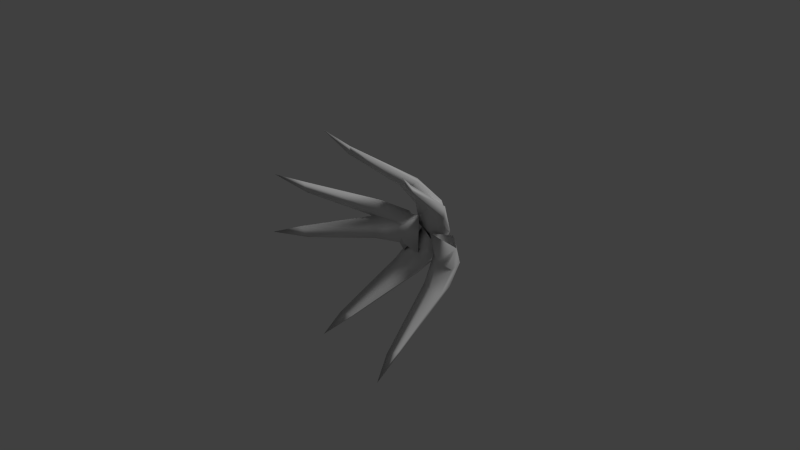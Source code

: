 # Source: folhinhaVerde2.blend  (saved by Blender 2.70.0; exported with 4.5.12 LTS)
import bpy
from mathutils import Matrix  # noqa: F401  (used for matrix-valued properties, if any)

bpy.ops.wm.read_factory_settings(use_empty=True)
scene = bpy.context.scene
scene.name = 'Scene'

# ---- collections
col_collection_1 = bpy.data.collections.new('Collection 1'); scene.collection.children.link(col_collection_1)

# ---- world
world_world = bpy.data.worlds.new('World'); scene.world = world_world
world_world.color = (0.05088, 0.05088, 0.05088)
world_world.use_sun_shadow = False
world_world.sun_shadow_jitter_overblur = 0.0
world_world.cycles.sampling_method = 'MANUAL'
world_world.cycles.sample_map_resolution = 256

# ---- cameras
cam_camera = bpy.data.cameras.new('Camera')
cam_camera.clip_end = 100.0
cam_camera.lens = 35.0
cam_camera.sensor_width = 32.0
cam_camera.sensor_height = 18.0
cam_camera.ortho_scale = 7.314
cam_camera.dof.focus_distance = 0.0
cam_camera.dof.aperture_fstop = 128.0

# ---- lights
light_lamp = bpy.data.lights.new('Lamp', 'SUN')
light_lamp.transmission_factor = 0.0
light_lamp.cutoff_distance = 30.0
light_lamp.angle = 0.1993
light_lamp.energy = 1.0
light_lamp.shadow_buffer_clip_start = 1.001
light_lamp.shadow_soft_size = 0.1
light_lamp.shadow_cascade_max_distance = 1000.0
light_lamp.cycles.use_multiple_importance_sampling = False

# ---- meshes
me_mesh_002 = bpy.data.meshes.new('Mesh.002')
me_mesh_002.from_pydata([(0.5375, 0.01481, 0.7295), (0.8228, -0.03611, 0.3007), (0.6832, -0.1745, 0.5546), (0.449, -0.1494, 0.3998), (0.3462, -0.07908, 0.5746), (0.293, 0.01258, 0.4834), (0.4525, 0.04718, 0.3131), (0.5543, -0.0723, 0.1685), (0.06029, 0.1957, 0.3035), (0.1774, 0.2111, 0.1938), (0.161, 0.05347, 0.1144), (0.1042, 0.04639, 0.3553), (0.2547, 0.1552, 0.04083), (-0.4027, 0.8019, -0.09337), (-0.3865, 0.8591, -0.08156), (-0.3772, 0.9124, -0.2584), (-0.6558, 1.153, -0.3481), (0.7053, -0.1193, 0.3891), (1.17, -0.1702, 0.1677), (0.9202, -0.3086, 0.3138), (0.7988, -0.2835, 0.0607), (0.6208, -0.2132, 0.1579), (0.6219, -0.1215, 0.05231), (0.8463, -0.08692, -0.01184), (1.008, -0.2064, -0.08365), (0.5147, 0.06159, -0.2216), (0.6715, 0.07704, -0.2555), (0.6982, -0.08063, -0.3321), (0.5257, -0.08771, -0.1546), (0.8164, 0.02109, -0.3471), (0.3213, 0.6678, -0.7999), (0.3291, 0.725, -0.7814), (0.4278, 0.7783, -0.9283), (0.2349, 1.019, -1.148), (0.6293, -0.09222, 0.3038), (1.078, -0.1431, 0.5564), (0.8146, -0.2815, 0.4361), (0.9516, -0.2565, 0.1911), (0.7696, -0.1861, 0.1015), (0.8566, -0.09446, 0.04168), (1.038, -0.05985, 0.1881), (1.19, -0.1793, 0.2789), (1.019, 0.08866, -0.2037), (1.137, 0.1041, -0.09508), (1.215, -0.05356, -0.1173), (0.9704, -0.06064, -0.1562), (1.295, 0.04816, -0.02936), (1.38, 0.6949, -0.6949), (1.37, 0.7521, -0.6779), (1.547, 0.8054, -0.6817), (1.616, 1.046, -0.9662), (0.8085, 0.0202, 0.6677), (0.7774, -0.03073, 0.1536), (0.8193, -0.1691, 0.4402), (0.5391, -0.144, 0.458), (0.5625, -0.0737, 0.6595), (0.465, 0.01796, 0.6188), (0.4896, 0.05256, 0.3868), (0.4836, -0.06692, 0.21), (0.1709, 0.2011, 0.6157), (0.1982, 0.2165, 0.4576), (0.1372, 0.05885, 0.4041), (0.2371, 0.05177, 0.6305), (0.1676, 0.1606, 0.2889), (-0.4377, 0.8073, 0.5784), (-0.4177, 0.8645, 0.578), (-0.5169, 0.9178, 0.4314), (-0.7933, 1.158, 0.5278), (1.127, -0.05002, 0.5433), (0.6886, -0.1009, 0.2727), (0.947, -0.2393, 0.4035), (0.8002, -0.2143, 0.6428), (0.9784, -0.1439, 0.7397), (0.889, -0.05226, 0.7959), (0.7135, -0.01765, 0.6423), (0.5655, -0.1371, 0.5454), (0.7171, 0.1309, 1.035), (0.6035, 0.1463, 0.9213), (0.5248, -0.01136, 0.9403), (0.7674, -0.01845, 0.989), (0.448, 0.09035, 0.8492), (0.3361, 0.7371, 1.511), (0.3474, 0.7943, 1.494), (0.1704, 0.8476, 1.491), (0.09009, 1.088, 1.772), (1.508, 0.03723, 0.3265), (0.9933, -0.0137, 0.3194), (1.282, -0.1521, 0.2989), (1.279, -0.127, 0.5797), (1.482, -0.05667, 0.5712), (1.434, 0.03499, 0.6654), (1.205, 0.06959, 0.6237), (1.028, -0.04989, 0.6166), (1.409, 0.2181, 0.9585), (1.253, 0.2336, 0.9196), (1.196, 0.07588, 0.9764), (1.429, 0.0688, 0.8936), (1.083, 0.1776, 0.9376), (1.327, 0.8243, 1.563), (1.328, 0.8815, 1.543), (1.174, 0.9348, 1.631), (1.25, 1.175, 1.914)], [], [(4, 3, 2), (0, 5, 4), (0, 6, 5), (7, 6, 1), (2, 3, 7), (11, 10, 3), (3, 10, 7), (4, 8, 11), (6, 9, 5), (7, 10, 12), (8, 13, 11), (10, 13, 15), (0, 4, 2), (1, 6, 0), (1, 2, 7), (4, 11, 3), (4, 5, 8), (7, 12, 6), (5, 9, 8), (6, 12, 9), (12, 10, 15), (11, 13, 10), (8, 9, 14), (12, 15, 9), (8, 14, 13), (15, 14, 9), (15, 13, 16), (14, 16, 13), (15, 16, 14), (21, 20, 19), (17, 22, 21), (17, 23, 22), (24, 23, 18), (19, 20, 24), (28, 27, 20), (20, 27, 24), (21, 25, 28), (23, 26, 22), (24, 27, 29), (25, 30, 28), (27, 30, 32), (17, 21, 19), (18, 23, 17), (18, 19, 24), (21, 28, 20), (21, 22, 25), (24, 29, 23), (22, 26, 25), (23, 29, 26), (29, 27, 32), (28, 30, 27), (25, 26, 31), (29, 32, 26), (25, 31, 30), (32, 31, 26), (32, 30, 33), (31, 33, 30), (32, 33, 31), (38, 37, 36), (34, 39, 38), (34, 40, 39), (41, 40, 35), (36, 37, 41), (45, 44, 37), (37, 44, 41), (38, 42, 45), (40, 43, 39), (41, 44, 46), (42, 47, 45), (44, 47, 49), (34, 38, 36), (35, 40, 34), (35, 36, 41), (38, 45, 37), (38, 39, 42), (41, 46, 40), (39, 43, 42), (40, 46, 43), (46, 44, 49), (45, 47, 44), (42, 43, 48), (46, 49, 43), (42, 48, 47), (49, 48, 43), (49, 47, 50), (48, 50, 47), (49, 50, 48), (55, 54, 53), (51, 56, 55), (51, 57, 56), (58, 57, 52), (53, 54, 58), (62, 61, 54), (54, 61, 58), (55, 59, 62), (57, 60, 56), (58, 61, 63), (59, 64, 62), (61, 64, 66), (51, 55, 53), (52, 57, 51), (52, 53, 58), (55, 62, 54), (55, 56, 59), (58, 63, 57), (56, 60, 59), (57, 63, 60), (63, 61, 66), (62, 64, 61), (59, 60, 65), (63, 66, 60), (59, 65, 64), (66, 65, 60), (66, 64, 67), (65, 67, 64), (66, 67, 65), (72, 71, 70), (68, 73, 72), (68, 74, 73), (75, 74, 69), (70, 71, 75), (79, 78, 71), (71, 78, 75), (72, 76, 79), (74, 77, 73), (75, 78, 80), (76, 81, 79), (78, 81, 83), (68, 72, 70), (69, 74, 68), (69, 70, 75), (72, 79, 71), (72, 73, 76), (75, 80, 74), (73, 77, 76), (74, 80, 77), (80, 78, 83), (79, 81, 78), (76, 77, 82), (80, 83, 77), (76, 82, 81), (83, 82, 77), (83, 81, 84), (82, 84, 81), (83, 84, 82), (89, 88, 87), (85, 90, 89), (85, 91, 90), (92, 91, 86), (87, 88, 92), (96, 95, 88), (88, 95, 92), (89, 93, 96), (91, 94, 90), (92, 95, 97), (93, 98, 96), (95, 98, 100), (85, 89, 87), (86, 91, 85), (86, 87, 92), (89, 96, 88), (89, 90, 93), (92, 97, 91), (90, 94, 93), (91, 97, 94), (97, 95, 100), (96, 98, 95), (93, 94, 99), (97, 100, 94), (93, 99, 98), (100, 99, 94), (100, 98, 101), (99, 101, 98), (100, 101, 99)])
me_mesh_002.polygons.foreach_set('use_smooth', [True] * 174)
_uv = me_mesh_002.uv_layers.new(name='Mapa UV')
_uv.uv.foreach_set('vector', [0.1521, 0.08105, 0.1331, 0.1684, 7.562e-05, 0.1407, 0.07193, 7.562e-05, 0.2075, 0.06965, 0.1521, 0.08105, 0.05803, 0.5721, 0.1815, 0.3873, 0.2226, 0.5044, 0.1438, 0.2879, 0.1815, 0.3873, 7.562e-05, 0.3116, 7.562e-05, 0.1407, 0.1331, 0.1684, 0.1438, 0.2879, 0.2824, 0.1215, 0.3118, 0.2179, 0.1331, 0.1684, 0.1331, 0.1684, 0.3118, 0.2179, 0.1438, 0.2879, 0.1521, 0.08105, 0.3498, 0.09353, 0.2824, 0.1215, 0.1815, 0.3873, 0.3631, 0.3709, 0.2226, 0.5044, 0.1438, 0.2879, 0.3118, 0.2179, 0.3315, 0.2872, 0.3498, 0.09353, 0.7553, 0.1009, 0.2824, 0.1215, 0.3118, 0.2179, 0.7553, 0.1009, 0.8236, 0.1724, 0.07193, 7.562e-05, 0.1521, 0.08105, 7.562e-05, 0.1407, 7.562e-05, 0.3116, 0.1815, 0.3873, 0.05803, 0.5721, 7.562e-05, 0.3116, 7.562e-05, 0.1407, 0.1438, 0.2879, 0.1521, 0.08105, 0.2824, 0.1215, 0.1331, 0.1684, 0.1521, 0.08105, 0.2075, 0.06965, 0.3498, 0.09353, 0.1438, 0.2879, 0.3315, 0.2872, 0.1815, 0.3873, 0.2226, 0.5044, 0.3631, 0.3709, 0.3961, 0.4473, 0.1815, 0.3873, 0.3315, 0.2872, 0.3631, 0.3709, 0.3315, 0.2872, 0.3118, 0.2179, 0.8236, 0.1724, 0.2824, 0.1215, 0.7553, 0.1009, 0.3118, 0.2179, 0.3961, 0.4473, 0.3631, 0.3709, 0.8082, 0.2597, 0.3315, 0.2872, 0.8236, 0.1724, 0.3631, 0.3709, 0.3498, 0.09353, 0.7694, 0.07535, 0.7553, 0.1009, 0.8236, 0.1724, 0.8082, 0.2597, 0.3631, 0.3709, 0.8236, 0.1724, 0.7553, 0.1009, 0.9999, 0.1257, 0.7694, 0.07535, 0.9999, 0.1257, 0.7553, 0.1009, 0.8236, 0.1724, 0.9999, 0.1257, 0.8082, 0.2597, 0.1521, 0.08105, 0.1331, 0.1684, 7.562e-05, 0.1407, 0.07193, 7.562e-05, 0.2075, 0.06965, 0.1521, 0.08105, 0.05803, 0.5721, 0.1815, 0.3873, 0.2226, 0.5044, 0.1438, 0.2879, 0.1815, 0.3873, 7.562e-05, 0.3116, 7.562e-05, 0.1407, 0.1331, 0.1684, 0.1438, 0.2879, 0.2824, 0.1215, 0.3118, 0.2179, 0.1331, 0.1684, 0.1331, 0.1684, 0.3118, 0.2179, 0.1438, 0.2879, 0.1521, 0.08105, 0.3498, 0.09353, 0.2824, 0.1215, 0.1815, 0.3873, 0.3631, 0.3709, 0.2226, 0.5044, 0.1438, 0.2879, 0.3118, 0.2179, 0.3315, 0.2872, 0.3498, 0.09353, 0.7553, 0.1009, 0.2824, 0.1215, 0.3118, 0.2179, 0.7553, 0.1009, 0.8236, 0.1724, 0.07193, 7.562e-05, 0.1521, 0.08105, 7.562e-05, 0.1407, 7.562e-05, 0.3116, 0.1815, 0.3873, 0.05803, 0.5721, 7.562e-05, 0.3116, 7.562e-05, 0.1407, 0.1438, 0.2879, 0.1521, 0.08105, 0.2824, 0.1215, 0.1331, 0.1684, 0.1521, 0.08105, 0.2075, 0.06965, 0.3498, 0.09353, 0.1438, 0.2879, 0.3315, 0.2872, 0.1815, 0.3873, 0.2226, 0.5044, 0.3631, 0.3709, 0.3961, 0.4473, 0.1815, 0.3873, 0.3315, 0.2872, 0.3631, 0.3709, 0.3315, 0.2872, 0.3118, 0.2179, 0.8236, 0.1724, 0.2824, 0.1215, 0.7553, 0.1009, 0.3118, 0.2179, 0.3961, 0.4473, 0.3631, 0.3709, 0.8082, 0.2597, 0.3315, 0.2872, 0.8236, 0.1724, 0.3631, 0.3709, 0.3498, 0.09353, 0.7694, 0.07535, 0.7553, 0.1009, 0.8236, 0.1724, 0.8082, 0.2597, 0.3631, 0.3709, 0.8236, 0.1724, 0.7553, 0.1009, 0.9999, 0.1257, 0.7694, 0.07535, 0.9999, 0.1257, 0.7553, 0.1009, 0.8236, 0.1724, 0.9999, 0.1257, 0.8082, 0.2597, 0.1521, 0.08105, 0.1331, 0.1684, 7.562e-05, 0.1407, 0.07193, 7.562e-05, 0.2075, 0.06965, 0.1521, 0.08105, 0.05803, 0.5721, 0.1815, 0.3873, 0.2226, 0.5044, 0.1438, 0.2879, 0.1815, 0.3873, 7.562e-05, 0.3116, 7.562e-05, 0.1407, 0.1331, 0.1684, 0.1438, 0.2879, 0.2824, 0.1215, 0.3118, 0.2179, 0.1331, 0.1684, 0.1331, 0.1684, 0.3118, 0.2179, 0.1438, 0.2879, 0.1521, 0.08105, 0.3498, 0.09353, 0.2824, 0.1215, 0.1815, 0.3873, 0.3631, 0.3709, 0.2226, 0.5044, 0.1438, 0.2879, 0.3118, 0.2179, 0.3315, 0.2872, 0.3498, 0.09353, 0.7553, 0.1009, 0.2824, 0.1215, 0.3118, 0.2179, 0.7553, 0.1009, 0.8236, 0.1724, 0.07193, 7.562e-05, 0.1521, 0.08105, 7.562e-05, 0.1407, 7.562e-05, 0.3116, 0.1815, 0.3873, 0.05803, 0.5721, 7.562e-05, 0.3116, 7.562e-05, 0.1407, 0.1438, 0.2879, 0.1521, 0.08105, 0.2824, 0.1215, 0.1331, 0.1684, 0.1521, 0.08105, 0.2075, 0.06965, 0.3498, 0.09353, 0.1438, 0.2879, 0.3315, 0.2872, 0.1815, 0.3873, 0.2226, 0.5044, 0.3631, 0.3709, 0.3961, 0.4473, 0.1815, 0.3873, 0.3315, 0.2872, 0.3631, 0.3709, 0.3315, 0.2872, 0.3118, 0.2179, 0.8236, 0.1724, 0.2824, 0.1215, 0.7553, 0.1009, 0.3118, 0.2179, 0.3961, 0.4473, 0.3631, 0.3709, 0.8082, 0.2597, 0.3315, 0.2872, 0.8236, 0.1724, 0.3631, 0.3709, 0.3498, 0.09353, 0.7694, 0.07535, 0.7553, 0.1009, 0.8236, 0.1724, 0.8082, 0.2597, 0.3631, 0.3709, 0.8236, 0.1724, 0.7553, 0.1009, 0.9999, 0.1257, 0.7694, 0.07535, 0.9999, 0.1257, 0.7553, 0.1009, 0.8236, 0.1724, 0.9999, 0.1257, 0.8082, 0.2597, 0.1521, 0.08105, 0.1331, 0.1684, 7.562e-05, 0.1407, 0.07193, 7.562e-05, 0.2075, 0.06965, 0.1521, 0.08105, 0.05803, 0.5721, 0.1815, 0.3873, 0.2226, 0.5044, 0.1438, 0.2879, 0.1815, 0.3873, 7.562e-05, 0.3116, 7.562e-05, 0.1407, 0.1331, 0.1684, 0.1438, 0.2879, 0.2824, 0.1215, 0.3118, 0.2179, 0.1331, 0.1684, 0.1331, 0.1684, 0.3118, 0.2179, 0.1438, 0.2879, 0.1521, 0.08105, 0.3498, 0.09353, 0.2824, 0.1215, 0.1815, 0.3873, 0.3631, 0.3709, 0.2226, 0.5044, 0.1438, 0.2879, 0.3118, 0.2179, 0.3315, 0.2872, 0.3498, 0.09353, 0.7553, 0.1009, 0.2824, 0.1215, 0.3118, 0.2179, 0.7553, 0.1009, 0.8236, 0.1724, 0.07193, 7.562e-05, 0.1521, 0.08105, 7.562e-05, 0.1407, 7.562e-05, 0.3116, 0.1815, 0.3873, 0.05803, 0.5721, 7.562e-05, 0.3116, 7.562e-05, 0.1407, 0.1438, 0.2879, 0.1521, 0.08105, 0.2824, 0.1215, 0.1331, 0.1684, 0.1521, 0.08105, 0.2075, 0.06965, 0.3498, 0.09353, 0.1438, 0.2879, 0.3315, 0.2872, 0.1815, 0.3873, 0.2226, 0.5044, 0.3631, 0.3709, 0.3961, 0.4473, 0.1815, 0.3873, 0.3315, 0.2872, 0.3631, 0.3709, 0.3315, 0.2872, 0.3118, 0.2179, 0.8236, 0.1724, 0.2824, 0.1215, 0.7553, 0.1009, 0.3118, 0.2179, 0.3961, 0.4473, 0.3631, 0.3709, 0.8082, 0.2597, 0.3315, 0.2872, 0.8236, 0.1724, 0.3631, 0.3709, 0.3498, 0.09353, 0.7694, 0.07535, 0.7553, 0.1009, 0.8236, 0.1724, 0.8082, 0.2597, 0.3631, 0.3709, 0.8236, 0.1724, 0.7553, 0.1009, 0.9999, 0.1257, 0.7694, 0.07535, 0.9999, 0.1257, 0.7553, 0.1009, 0.8236, 0.1724, 0.9999, 0.1257, 0.8082, 0.2597, 0.1521, 0.08105, 0.1331, 0.1684, 7.562e-05, 0.1407, 0.07193, 7.562e-05, 0.2075, 0.06965, 0.1521, 0.08105, 0.05803, 0.5721, 0.1815, 0.3873, 0.2226, 0.5044, 0.1438, 0.2879, 0.1815, 0.3873, 7.562e-05, 0.3116, 7.562e-05, 0.1407, 0.1331, 0.1684, 0.1438, 0.2879, 0.2824, 0.1215, 0.3118, 0.2179, 0.1331, 0.1684, 0.1331, 0.1684, 0.3118, 0.2179, 0.1438, 0.2879, 0.1521, 0.08105, 0.3498, 0.09353, 0.2824, 0.1215, 0.1815, 0.3873, 0.3631, 0.3709, 0.2226, 0.5044, 0.1438, 0.2879, 0.3118, 0.2179, 0.3315, 0.2872, 0.3498, 0.09353, 0.7553, 0.1009, 0.2824, 0.1215, 0.3118, 0.2179, 0.7553, 0.1009, 0.8236, 0.1724, 0.07193, 7.562e-05, 0.1521, 0.08105, 7.562e-05, 0.1407, 7.562e-05, 0.3116, 0.1815, 0.3873, 0.05803, 0.5721, 7.562e-05, 0.3116, 7.562e-05, 0.1407, 0.1438, 0.2879, 0.1521, 0.08105, 0.2824, 0.1215, 0.1331, 0.1684, 0.1521, 0.08105, 0.2075, 0.06965, 0.3498, 0.09353, 0.1438, 0.2879, 0.3315, 0.2872, 0.1815, 0.3873, 0.2226, 0.5044, 0.3631, 0.3709, 0.3961, 0.4473, 0.1815, 0.3873, 0.3315, 0.2872, 0.3631, 0.3709, 0.3315, 0.2872, 0.3118, 0.2179, 0.8236, 0.1724, 0.2824, 0.1215, 0.7553, 0.1009, 0.3118, 0.2179, 0.3961, 0.4473, 0.3631, 0.3709, 0.8082, 0.2597, 0.3315, 0.2872, 0.8236, 0.1724, 0.3631, 0.3709, 0.3498, 0.09353, 0.7694, 0.07535, 0.7553, 0.1009, 0.8236, 0.1724, 0.8082, 0.2597, 0.3631, 0.3709, 0.8236, 0.1724, 0.7553, 0.1009, 0.9999, 0.1257, 0.7694, 0.07535, 0.9999, 0.1257, 0.7553, 0.1009, 0.8236, 0.1724, 0.9999, 0.1257, 0.8082, 0.2597, 0.1521, 0.08105, 0.1331, 0.1684, 7.562e-05, 0.1407, 0.07193, 7.562e-05, 0.2075, 0.06965, 0.1521, 0.08105, 0.05803, 0.5721, 0.1815, 0.3873, 0.2226, 0.5044, 0.1438, 0.2879, 0.1815, 0.3873, 7.562e-05, 0.3116, 7.562e-05, 0.1407, 0.1331, 0.1684, 0.1438, 0.2879, 0.2824, 0.1215, 0.3118, 0.2179, 0.1331, 0.1684, 0.1331, 0.1684, 0.3118, 0.2179, 0.1438, 0.2879, 0.1521, 0.08105, 0.3498, 0.09353, 0.2824, 0.1215, 0.1815, 0.3873, 0.3631, 0.3709, 0.2226, 0.5044, 0.1438, 0.2879, 0.3118, 0.2179, 0.3315, 0.2872, 0.3498, 0.09353, 0.7553, 0.1009, 0.2824, 0.1215, 0.3118, 0.2179, 0.7553, 0.1009, 0.8236, 0.1724, 0.07193, 7.562e-05, 0.1521, 0.08105, 7.562e-05, 0.1407, 7.562e-05, 0.3116, 0.1815, 0.3873, 0.05803, 0.5721, 7.562e-05, 0.3116, 7.562e-05, 0.1407, 0.1438, 0.2879, 0.1521, 0.08105, 0.2824, 0.1215, 0.1331, 0.1684, 0.1521, 0.08105, 0.2075, 0.06965, 0.3498, 0.09353, 0.1438, 0.2879, 0.3315, 0.2872, 0.1815, 0.3873, 0.2226, 0.5044, 0.3631, 0.3709, 0.3961, 0.4473, 0.1815, 0.3873, 0.3315, 0.2872, 0.3631, 0.3709, 0.3315, 0.2872, 0.3118, 0.2179, 0.8236, 0.1724, 0.2824, 0.1215, 0.7553, 0.1009, 0.3118, 0.2179, 0.3961, 0.4473, 0.3631, 0.3709, 0.8082, 0.2597, 0.3315, 0.2872, 0.8236, 0.1724, 0.3631, 0.3709, 0.3498, 0.09353, 0.7694, 0.07535, 0.7553, 0.1009, 0.8236, 0.1724, 0.8082, 0.2597, 0.3631, 0.3709, 0.8236, 0.1724, 0.7553, 0.1009, 0.9999, 0.1257, 0.7694, 0.07535, 0.9999, 0.1257, 0.7553, 0.1009, 0.8236, 0.1724, 0.9999, 0.1257, 0.8082, 0.2597])
me_mesh_002.use_remesh_preserve_volume = False
me_mesh_002.use_remesh_preserve_attributes = False
me_mesh_002.use_mirror_vertex_groups = False
me_mesh_002.update()

# ---- curves / text
cu_b_zier___c_rculo = bpy.data.curves.new('Bézier - Círculo', 'CURVE')
cu_b_zier___c_rculo.dimensions = '3D'
_sp = cu_b_zier___c_rculo.splines.new('BEZIER'); _sp.bezier_points.add(3)
_sp.bezier_points.foreach_set('co', [-1.0, 0.0, 0.0, 0.0, 1.0, 0.0, 1.0, 0.0, 0.0, 0.0, -1.0, 0.0])
_sp.bezier_points.foreach_set('handle_left', [-1.0, -0.5521, 0.0, -0.5521, 1.0, 0.0, 1.0, 0.5521, 0.0, 0.5521, -1.0, 0.0])
_sp.bezier_points.foreach_set('handle_right', [-1.0, 0.5521, 0.0, 0.5521, 1.0, 0.0, 1.0, -0.5521, 0.0, -0.5521, -1.0, 0.0])
for _p, _l, _r in zip(_sp.bezier_points, ['AUTO', 'AUTO', 'AUTO', 'AUTO'], ['AUTO', 'AUTO', 'AUTO', 'AUTO']): _p.handle_left_type = _l; _p.handle_right_type = _r
_sp.order_u = 0
_sp.order_v = 0
_sp.use_cyclic_u = True
cu_b_zier___c_rculo.use_path = True
cu_b_zier___c_rculo.use_path_clamp = True
cu_b_zier___c_rculo.bevel_resolution = 0
cu_b_zier___c_rculo.fill_mode = 'HALF'

# ---- objects
ob_b_zier___curva_002 = bpy.data.objects.new('Bézier - Curva.002', me_mesh_002)
ob_b_zier___c_rculo = bpy.data.objects.new('Bézier - Círculo', cu_b_zier___c_rculo)
ob_lamp = bpy.data.objects.new('Lamp', light_lamp)
ob_camera = bpy.data.objects.new('Camera', cam_camera)

# ---- transforms, parenting, visibility, modifiers, constraints
ob_b_zier___curva_002.location = (-0.5307, 0.5446, 0.5896)
ob_b_zier___curva_002.rotation_euler = (3.142, -1.311e-06, 0.0)
ob_b_zier___curva_002.lineart.crease_threshold = 0.0
ob_b_zier___c_rculo.location = (0.0, -1.407, 0.0)
ob_b_zier___c_rculo.scale = (0.1013, 0.2466, 0.2466)
ob_b_zier___c_rculo.lineart.crease_threshold = 0.0
ob_lamp.location = (4.076, 1.005, 5.904)
ob_lamp.rotation_euler = (0.6503, 0.05522, 1.866)
ob_lamp.lock_rotations_4d = False
ob_lamp.empty_display_type = 'ARROWS'
ob_lamp.color = (0.0, 0.0, 0.0, 0.0)
ob_lamp.lineart.crease_threshold = 0.0
ob_camera.location = (7.481, -6.508, 5.344)
ob_camera.rotation_euler = (1.109, 0.01082, 0.8149)
ob_camera.lock_rotations_4d = False
ob_camera.empty_display_type = 'ARROWS'
ob_camera.color = (0.0, 0.0, 0.0, 0.0)
ob_camera.display_type = 'WIRE'
ob_camera.lineart.crease_threshold = 0.0

# ---- collection membership
col_collection_1.objects.link(ob_b_zier___curva_002)
col_collection_1.objects.link(ob_b_zier___c_rculo)
col_collection_1.objects.link(ob_lamp)
col_collection_1.objects.link(ob_camera)

# ---- scene / render settings (as saved in the file)
scene.camera = ob_camera
scene.frame_start = 1; scene.frame_end = 250; scene.frame_set(1)
scene.render.engine = 'BLENDER_EEVEE_NEXT'
scene.render.resolution_percentage = 50
scene.render.dither_intensity = 0.0
scene.cycles.use_denoising = False
scene.cycles.samples = 10
scene.cycles.sampling_pattern = 'TABULATED_SOBOL'
scene.cycles.light_sampling_threshold = 0.0
scene.cycles.use_adaptive_sampling = False
scene.cycles.use_light_tree = False
scene.cycles.blur_glossy = 0.0
scene.cycles.volume_bounces = 1
scene.cycles.pixel_filter_type = 'GAUSSIAN'
scene.cycles.sample_clamp_indirect = 0.0
scene.view_settings.view_transform = 'Standard'
bpy.context.view_layer.update()
